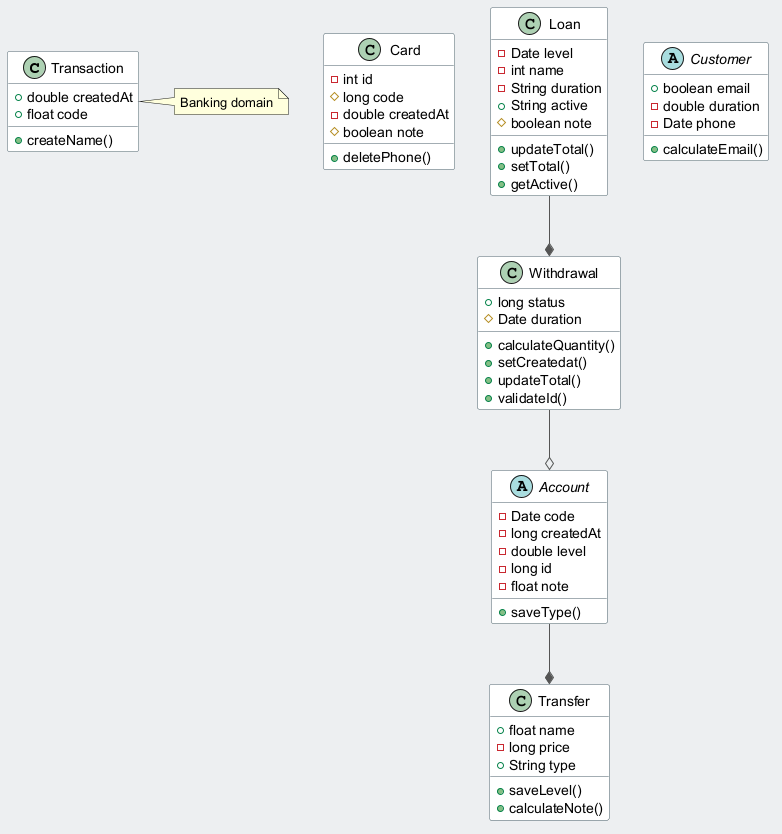

The diagram above was rendered by PlantUML. Its source (embedded in the PNG):
@startuml
skinparam backgroundColor #ECEFF1
skinparam classBackgroundColor #FFFFFF
skinparam classBorderColor #455A64
skinparam ArrowColor #555555
class Transaction {
  +double createdAt
  +float code
  +createName()
}
class Card {
  -int id
  #long code
  -double createdAt
  #boolean note
  +deletePhone()
}
abstract class Account {
  -Date code
  -long createdAt
  -double level
  -long id
  -float note
  +saveType()
}
class Loan {
  -Date level
  -int name
  -String duration
  +String active
  #boolean note
  +updateTotal()
  +setTotal()
  +getActive()
}
abstract class Customer {
  +boolean email
  -double duration
  -Date phone
  +calculateEmail()
}
class Withdrawal {
  +long status
  #Date duration
  +calculateQuantity()
  +setCreatedat()
  +updateTotal()
  +validateId()
}
class Transfer {
  +float name
  -long price
  +String type
  +saveLevel()
  +calculateNote()
}
Withdrawal --o Account
Account --* Transfer
Loan --* Withdrawal
note right of Transaction : Banking domain
@enduml